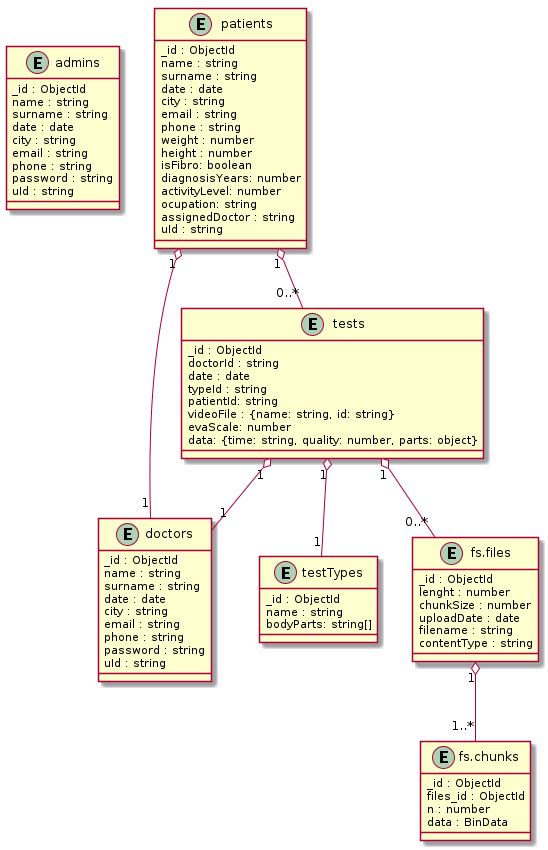

The diagram above was rendered by PlantUML. Its source (embedded in the PNG):
@startuml

entity admins{
_id : ObjectId
name : string
surname : string
date : date
city : string 
email : string
phone : string
password : string
uId : string
}

entity doctors{
_id : ObjectId
name : string
surname : string
date : date
city : string 
email : string
phone : string
password : string
uId : string
}

entity patients{
_id : ObjectId
name : string
surname : string
date : date
city : string 
email : string
phone : string
weight : number
height : number
isFibro: boolean
diagnosisYears: number
activityLevel: number
ocupation: string
assignedDoctor : string
uId : string
}

entity tests {
_id : ObjectId
doctorId : string
date : date
typeId : string
patientId: string
videoFile : {name: string, id: string}
evaScale: number
data: {time: string, quality: number, parts: object}
}

entity testTypes {
_id : ObjectId
name : string
bodyParts: string[]
}


entity fs.files {
_id : ObjectId
lenght : number
chunkSize : number
uploadDate : date
filename : string
contentType : string
}

entity fs.chunks {
_id : ObjectId
files_id : ObjectId
n : number
data : BinData
}

patients "1" o-- "1" doctors
patients "1" o-- "0..*" tests
tests "1" o-- "1" doctors
tests "1" o-- "1" testTypes
tests "1" o-- "0..*" fs.files
fs.files "1" o-- "1..*" fs.chunks

@enduml